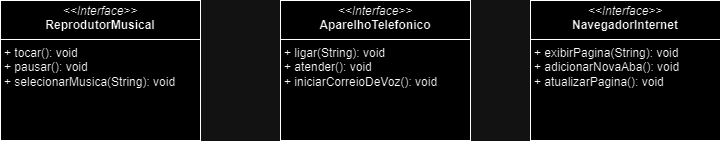

The diagram above was exported from draw.io. Its source (the exported page's mxGraphModel, read from the mxfile embedded in the PNG):
<mxGraphModel dx="1434" dy="738" grid="1" gridSize="10" guides="1" tooltips="1" connect="1" arrows="1" fold="1" page="1" pageScale="1" pageWidth="827" pageHeight="1169" math="0" shadow="0">
  <root>
    <mxCell id="0" />
    <mxCell id="1" parent="0" />
    <mxCell id="SVyQs-7xM0D6vMnhhoti-6" value="&lt;p style=&quot;margin:0px;margin-top:4px;text-align:center;&quot;&gt;&lt;i&gt;&amp;lt;&amp;lt;Interface&amp;gt;&amp;gt;&lt;/i&gt;&lt;br&gt;&lt;b&gt;ReprodutorMusical&lt;/b&gt;&lt;/p&gt;&lt;hr size=&quot;1&quot; style=&quot;border-style:solid;&quot;&gt;&lt;p style=&quot;margin:0px;margin-left:4px;&quot;&gt;+ tocar(): void&lt;br&gt;+ pausar(): void&lt;/p&gt;&lt;p style=&quot;margin:0px;margin-left:4px;&quot;&gt;+ selecionarMusica(String): void&lt;/p&gt;" style="verticalAlign=top;align=left;overflow=fill;html=1;whiteSpace=wrap;" vertex="1" parent="1">
      <mxGeometry x="50" y="290" width="200" height="140" as="geometry" />
    </mxCell>
    <mxCell id="SVyQs-7xM0D6vMnhhoti-7" value="&lt;p style=&quot;margin:0px;margin-top:4px;text-align:center;&quot;&gt;&lt;i&gt;&amp;lt;&amp;lt;Interface&amp;gt;&amp;gt;&lt;/i&gt;&lt;br&gt;&lt;b&gt;AparelhoTelefonico&lt;/b&gt;&lt;/p&gt;&lt;hr size=&quot;1&quot; style=&quot;border-style:solid;&quot;&gt;&lt;p style=&quot;margin:0px;margin-left:4px;&quot;&gt;+ ligar(String): void&lt;br&gt;+ atender(): void&lt;/p&gt;&lt;p style=&quot;margin:0px;margin-left:4px;&quot;&gt;+ iniciarCorreioDeVoz(): void&lt;/p&gt;" style="verticalAlign=top;align=left;overflow=fill;html=1;whiteSpace=wrap;" vertex="1" parent="1">
      <mxGeometry x="330" y="290" width="190" height="140" as="geometry" />
    </mxCell>
    <mxCell id="SVyQs-7xM0D6vMnhhoti-8" value="&lt;p style=&quot;margin:0px;margin-top:4px;text-align:center;&quot;&gt;&lt;i&gt;&amp;lt;&amp;lt;Interface&amp;gt;&amp;gt;&lt;/i&gt;&lt;br&gt;&lt;b&gt;NavegadorInternet&lt;/b&gt;&lt;/p&gt;&lt;hr size=&quot;1&quot; style=&quot;border-style:solid;&quot;&gt;&lt;p style=&quot;margin:0px;margin-left:4px;&quot;&gt;+ exibirPagina(String): void&lt;br&gt;+ adicionarNovaAba(): void&lt;/p&gt;&lt;p style=&quot;margin:0px;margin-left:4px;&quot;&gt;+ atualizarPagina(): void&lt;/p&gt;" style="verticalAlign=top;align=left;overflow=fill;html=1;whiteSpace=wrap;" vertex="1" parent="1">
      <mxGeometry x="580" y="290" width="190" height="140" as="geometry" />
    </mxCell>
  </root>
</mxGraphModel>